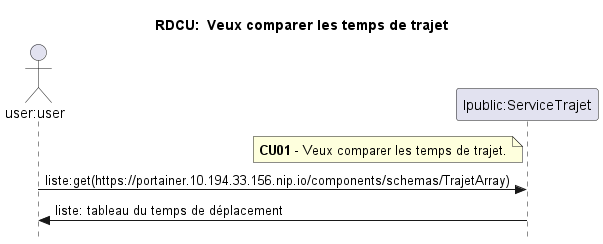

The diagram above was rendered by PlantUML. Its source (embedded in the PNG):
@startuml
title RDCU:  Veux comparer les temps de trajet
skinparam Style strictuml
actor "user:user" as ctrl
participant "Ipublic:ServiceTrajet" as Ipublic
note left of Ipublic:**CU01** - Veux comparer les temps de trajet.
ctrl -> Ipublic: liste:get(https://portainer.10.194.33.156.nip.io/components/schemas/TrajetArray) 
Ipublic -> ctrl: liste: tableau du temps de déplacement


@endumlS